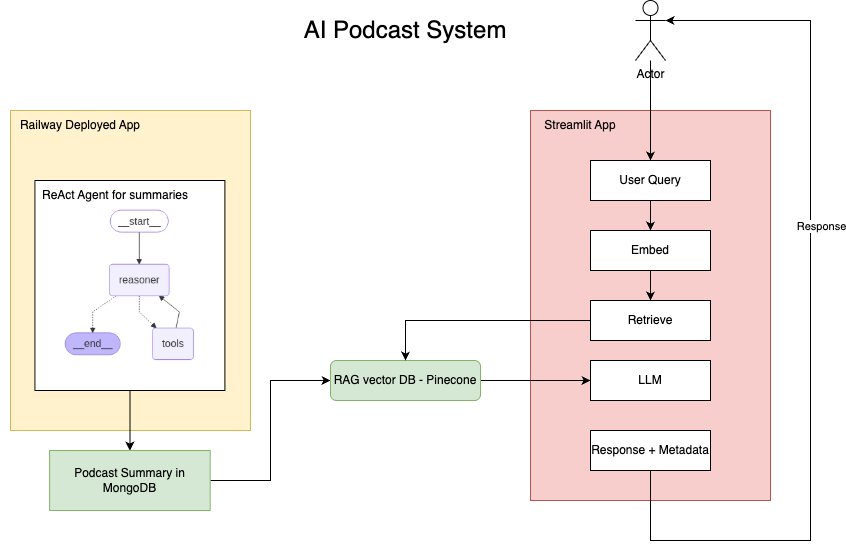

The diagram above was exported from draw.io. Its source (the exported page's mxGraphModel, read from the mxfile embedded in the PNG):
<mxGraphModel dx="1075" dy="735" grid="1" gridSize="10" guides="1" tooltips="1" connect="1" arrows="1" fold="1" page="1" pageScale="1" pageWidth="850" pageHeight="1100" math="0" shadow="0">
  <root>
    <mxCell id="0" />
    <mxCell id="1" parent="0" />
    <mxCell id="vizDLEDqDDlkD8jjez7m-20" value="" style="rounded=0;whiteSpace=wrap;html=1;fillColor=#f8cecc;strokeColor=#b85450;" vertex="1" parent="1">
      <mxGeometry x="600" y="190" width="240" height="390" as="geometry" />
    </mxCell>
    <mxCell id="vizDLEDqDDlkD8jjez7m-8" value="" style="rounded=0;whiteSpace=wrap;html=1;fillColor=#fff2cc;strokeColor=#d6b656;" vertex="1" parent="1">
      <mxGeometry x="80" y="190" width="240" height="320" as="geometry" />
    </mxCell>
    <mxCell id="vizDLEDqDDlkD8jjez7m-16" style="edgeStyle=orthogonalEdgeStyle;rounded=0;orthogonalLoop=1;jettySize=auto;html=1;exitX=0.5;exitY=1;exitDx=0;exitDy=0;" edge="1" parent="1" source="vizDLEDqDDlkD8jjez7m-2" target="vizDLEDqDDlkD8jjez7m-15">
      <mxGeometry relative="1" as="geometry" />
    </mxCell>
    <mxCell id="vizDLEDqDDlkD8jjez7m-2" value="" style="rounded=0;whiteSpace=wrap;html=1;" vertex="1" parent="1">
      <mxGeometry x="104.4" y="260" width="190" height="210" as="geometry" />
    </mxCell>
    <mxCell id="vizDLEDqDDlkD8jjez7m-1" value="" style="shape=image;verticalLabelPosition=bottom;labelBackgroundColor=default;verticalAlign=top;aspect=fixed;imageAspect=0;image=data:image/png,(base64 omitted: 11108 chars);" vertex="1" parent="1">
      <mxGeometry x="130" y="285" width="138.8" height="160" as="geometry" />
    </mxCell>
    <mxCell id="vizDLEDqDDlkD8jjez7m-3" value="ReAct Agent for summaries" style="text;html=1;align=center;verticalAlign=middle;whiteSpace=wrap;rounded=0;" vertex="1" parent="1">
      <mxGeometry x="90" y="260" width="190" height="30" as="geometry" />
    </mxCell>
    <mxCell id="vizDLEDqDDlkD8jjez7m-5" value="&lt;font style=&quot;font-size: 24px;&quot;&gt;AI Podcast System&lt;/font&gt;" style="text;html=1;align=center;verticalAlign=middle;whiteSpace=wrap;rounded=0;" vertex="1" parent="1">
      <mxGeometry x="360" y="85" width="230" height="50" as="geometry" />
    </mxCell>
    <mxCell id="vizDLEDqDDlkD8jjez7m-10" value="Railway Deployed App" style="text;html=1;align=center;verticalAlign=middle;whiteSpace=wrap;rounded=0;" vertex="1" parent="1">
      <mxGeometry x="70" y="190" width="160" height="30" as="geometry" />
    </mxCell>
    <mxCell id="vizDLEDqDDlkD8jjez7m-19" style="edgeStyle=orthogonalEdgeStyle;rounded=0;orthogonalLoop=1;jettySize=auto;html=1;exitX=1;exitY=0.5;exitDx=0;exitDy=0;entryX=0;entryY=0.5;entryDx=0;entryDy=0;" edge="1" parent="1" source="vizDLEDqDDlkD8jjez7m-15" target="vizDLEDqDDlkD8jjez7m-18">
      <mxGeometry relative="1" as="geometry" />
    </mxCell>
    <mxCell id="vizDLEDqDDlkD8jjez7m-15" value="Podcast Summary in MongoDB" style="rounded=0;whiteSpace=wrap;html=1;fillColor=#d5e8d4;strokeColor=#82b366;" vertex="1" parent="1">
      <mxGeometry x="119.10000000000001" y="530" width="160.6" height="60" as="geometry" />
    </mxCell>
    <mxCell id="vizDLEDqDDlkD8jjez7m-35" style="edgeStyle=orthogonalEdgeStyle;rounded=0;orthogonalLoop=1;jettySize=auto;html=1;entryX=0;entryY=0.5;entryDx=0;entryDy=0;" edge="1" parent="1" source="vizDLEDqDDlkD8jjez7m-18" target="vizDLEDqDDlkD8jjez7m-33">
      <mxGeometry relative="1" as="geometry" />
    </mxCell>
    <mxCell id="vizDLEDqDDlkD8jjez7m-18" value="RAG vector DB - Pinecone" style="rounded=1;whiteSpace=wrap;html=1;fillColor=#d5e8d4;strokeColor=#82b366;" vertex="1" parent="1">
      <mxGeometry x="400" y="440" width="150" height="40" as="geometry" />
    </mxCell>
    <mxCell id="vizDLEDqDDlkD8jjez7m-23" value="Streamlit App" style="text;html=1;align=center;verticalAlign=middle;whiteSpace=wrap;rounded=0;" vertex="1" parent="1">
      <mxGeometry x="590" y="190" width="120" height="30" as="geometry" />
    </mxCell>
    <mxCell id="vizDLEDqDDlkD8jjez7m-36" style="edgeStyle=orthogonalEdgeStyle;rounded=0;orthogonalLoop=1;jettySize=auto;html=1;" edge="1" parent="1" source="vizDLEDqDDlkD8jjez7m-24" target="vizDLEDqDDlkD8jjez7m-27">
      <mxGeometry relative="1" as="geometry" />
    </mxCell>
    <mxCell id="vizDLEDqDDlkD8jjez7m-24" value="Actor" style="shape=umlActor;verticalLabelPosition=bottom;verticalAlign=top;html=1;outlineConnect=0;" vertex="1" parent="1">
      <mxGeometry x="705" y="80" width="30" height="60" as="geometry" />
    </mxCell>
    <mxCell id="vizDLEDqDDlkD8jjez7m-29" value="" style="edgeStyle=orthogonalEdgeStyle;rounded=0;orthogonalLoop=1;jettySize=auto;html=1;" edge="1" parent="1" source="vizDLEDqDDlkD8jjez7m-27" target="vizDLEDqDDlkD8jjez7m-28">
      <mxGeometry relative="1" as="geometry" />
    </mxCell>
    <mxCell id="vizDLEDqDDlkD8jjez7m-27" value="User Query" style="rounded=0;whiteSpace=wrap;html=1;" vertex="1" parent="1">
      <mxGeometry x="660" y="240" width="120" height="40" as="geometry" />
    </mxCell>
    <mxCell id="vizDLEDqDDlkD8jjez7m-31" value="" style="edgeStyle=orthogonalEdgeStyle;rounded=0;orthogonalLoop=1;jettySize=auto;html=1;" edge="1" parent="1" source="vizDLEDqDDlkD8jjez7m-28" target="vizDLEDqDDlkD8jjez7m-30">
      <mxGeometry relative="1" as="geometry" />
    </mxCell>
    <mxCell id="vizDLEDqDDlkD8jjez7m-28" value="Embed" style="rounded=0;whiteSpace=wrap;html=1;" vertex="1" parent="1">
      <mxGeometry x="660" y="310" width="120" height="40" as="geometry" />
    </mxCell>
    <mxCell id="vizDLEDqDDlkD8jjez7m-32" style="edgeStyle=orthogonalEdgeStyle;rounded=0;orthogonalLoop=1;jettySize=auto;html=1;entryX=0.5;entryY=0;entryDx=0;entryDy=0;" edge="1" parent="1" source="vizDLEDqDDlkD8jjez7m-30" target="vizDLEDqDDlkD8jjez7m-18">
      <mxGeometry relative="1" as="geometry" />
    </mxCell>
    <mxCell id="vizDLEDqDDlkD8jjez7m-30" value="Retrieve" style="rounded=0;whiteSpace=wrap;html=1;" vertex="1" parent="1">
      <mxGeometry x="660" y="380" width="120" height="40" as="geometry" />
    </mxCell>
    <mxCell id="vizDLEDqDDlkD8jjez7m-33" value="LLM" style="rounded=0;whiteSpace=wrap;html=1;" vertex="1" parent="1">
      <mxGeometry x="660" y="440" width="120" height="40" as="geometry" />
    </mxCell>
    <mxCell id="vizDLEDqDDlkD8jjez7m-39" value="Response + Metadata" style="rounded=0;whiteSpace=wrap;html=1;" vertex="1" parent="1">
      <mxGeometry x="660" y="510" width="120" height="40" as="geometry" />
    </mxCell>
    <mxCell id="vizDLEDqDDlkD8jjez7m-42" style="edgeStyle=orthogonalEdgeStyle;rounded=0;orthogonalLoop=1;jettySize=auto;html=1;exitX=0.5;exitY=1;exitDx=0;exitDy=0;entryX=1;entryY=0.3333333333333333;entryDx=0;entryDy=0;entryPerimeter=0;" edge="1" parent="1" source="vizDLEDqDDlkD8jjez7m-39" target="vizDLEDqDDlkD8jjez7m-24">
      <mxGeometry relative="1" as="geometry">
        <Array as="points">
          <mxPoint x="720" y="620" />
          <mxPoint x="880" y="620" />
          <mxPoint x="880" y="100" />
        </Array>
      </mxGeometry>
    </mxCell>
    <mxCell id="vizDLEDqDDlkD8jjez7m-43" value="Response" style="edgeLabel;html=1;align=center;verticalAlign=middle;resizable=0;points=[];" vertex="1" connectable="0" parent="vizDLEDqDDlkD8jjez7m-42">
      <mxGeometry x="0.2179" y="3" relative="1" as="geometry">
        <mxPoint x="13" as="offset" />
      </mxGeometry>
    </mxCell>
  </root>
</mxGraphModel>